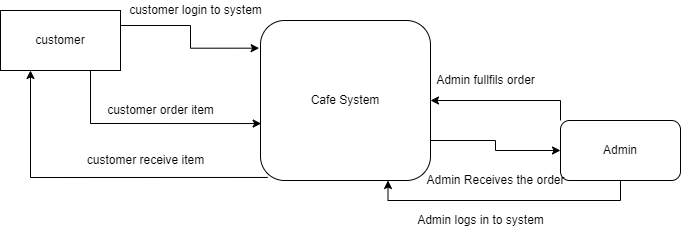

The diagram above was exported from draw.io. Its source (the exported page's mxGraphModel, read from the mxfile embedded in the PNG):
<mxGraphModel dx="782" dy="443" grid="1" gridSize="10" guides="1" tooltips="1" connect="1" arrows="1" fold="1" page="1" pageScale="1" pageWidth="850" pageHeight="1100" math="0" shadow="0">
  <root>
    <mxCell id="0" />
    <mxCell id="1" parent="0" />
    <mxCell id="qcrRDhi706m3LAPWML1W-8" style="edgeStyle=orthogonalEdgeStyle;rounded=0;orthogonalLoop=1;jettySize=auto;html=1;exitX=1;exitY=0.75;exitDx=0;exitDy=0;entryX=0;entryY=0.5;entryDx=0;entryDy=0;" edge="1" parent="1" source="qcrRDhi706m3LAPWML1W-1" target="qcrRDhi706m3LAPWML1W-3">
      <mxGeometry relative="1" as="geometry" />
    </mxCell>
    <mxCell id="qcrRDhi706m3LAPWML1W-13" style="edgeStyle=orthogonalEdgeStyle;rounded=0;orthogonalLoop=1;jettySize=auto;html=1;exitX=0.043;exitY=0.981;exitDx=0;exitDy=0;entryX=0.25;entryY=1;entryDx=0;entryDy=0;exitPerimeter=0;" edge="1" parent="1" source="qcrRDhi706m3LAPWML1W-1" target="qcrRDhi706m3LAPWML1W-2">
      <mxGeometry relative="1" as="geometry" />
    </mxCell>
    <mxCell id="qcrRDhi706m3LAPWML1W-1" value="Cafe System" style="rounded=1;whiteSpace=wrap;html=1;" vertex="1" parent="1">
      <mxGeometry x="300" y="90" width="170" height="160" as="geometry" />
    </mxCell>
    <mxCell id="qcrRDhi706m3LAPWML1W-4" style="edgeStyle=orthogonalEdgeStyle;rounded=0;orthogonalLoop=1;jettySize=auto;html=1;exitX=1;exitY=0.25;exitDx=0;exitDy=0;entryX=-0.008;entryY=0.173;entryDx=0;entryDy=0;entryPerimeter=0;" edge="1" parent="1" source="qcrRDhi706m3LAPWML1W-2" target="qcrRDhi706m3LAPWML1W-1">
      <mxGeometry relative="1" as="geometry" />
    </mxCell>
    <mxCell id="qcrRDhi706m3LAPWML1W-5" style="edgeStyle=orthogonalEdgeStyle;rounded=0;orthogonalLoop=1;jettySize=auto;html=1;exitX=0.75;exitY=1;exitDx=0;exitDy=0;entryX=0.004;entryY=0.644;entryDx=0;entryDy=0;entryPerimeter=0;" edge="1" parent="1" source="qcrRDhi706m3LAPWML1W-2" target="qcrRDhi706m3LAPWML1W-1">
      <mxGeometry relative="1" as="geometry" />
    </mxCell>
    <mxCell id="qcrRDhi706m3LAPWML1W-2" value="customer" style="rounded=0;whiteSpace=wrap;html=1;" vertex="1" parent="1">
      <mxGeometry x="40" y="80" width="120" height="60" as="geometry" />
    </mxCell>
    <mxCell id="qcrRDhi706m3LAPWML1W-7" style="edgeStyle=orthogonalEdgeStyle;rounded=0;orthogonalLoop=1;jettySize=auto;html=1;exitX=0;exitY=0;exitDx=0;exitDy=0;entryX=1;entryY=0.5;entryDx=0;entryDy=0;" edge="1" parent="1" source="qcrRDhi706m3LAPWML1W-3" target="qcrRDhi706m3LAPWML1W-1">
      <mxGeometry relative="1" as="geometry" />
    </mxCell>
    <mxCell id="qcrRDhi706m3LAPWML1W-9" style="edgeStyle=orthogonalEdgeStyle;rounded=0;orthogonalLoop=1;jettySize=auto;html=1;exitX=0.5;exitY=1;exitDx=0;exitDy=0;entryX=0.75;entryY=1;entryDx=0;entryDy=0;" edge="1" parent="1" source="qcrRDhi706m3LAPWML1W-3" target="qcrRDhi706m3LAPWML1W-1">
      <mxGeometry relative="1" as="geometry" />
    </mxCell>
    <mxCell id="qcrRDhi706m3LAPWML1W-3" value="Admin" style="rounded=1;whiteSpace=wrap;html=1;" vertex="1" parent="1">
      <mxGeometry x="600" y="190" width="120" height="60" as="geometry" />
    </mxCell>
    <mxCell id="qcrRDhi706m3LAPWML1W-10" value="customer login to system" style="text;html=1;align=center;verticalAlign=middle;resizable=0;points=[];autosize=1;strokeColor=none;fillColor=none;" vertex="1" parent="1">
      <mxGeometry x="160" y="70" width="150" height="20" as="geometry" />
    </mxCell>
    <mxCell id="qcrRDhi706m3LAPWML1W-11" value="customer order item" style="text;html=1;align=center;verticalAlign=middle;resizable=0;points=[];autosize=1;strokeColor=none;fillColor=none;" vertex="1" parent="1">
      <mxGeometry x="140" y="170" width="120" height="20" as="geometry" />
    </mxCell>
    <mxCell id="qcrRDhi706m3LAPWML1W-12" value="&lt;span style=&quot;color: rgba(0 , 0 , 0 , 0) ; font-family: monospace ; font-size: 0px&quot;&gt;%3CmxGraphModel%3E%3Croot%3E%3CmxCell%20id%3D%220%22%2F%3E%3CmxCell%20id%3D%221%22%20parent%3D%220%22%2F%3E%3CmxCell%20id%3D%222%22%20value%3D%22customer%20order%20item%22%20style%3D%22text%3Bhtml%3D1%3Balign%3Dcenter%3BverticalAlign%3Dmiddle%3Bresizable%3D0%3Bpoints%3D%5B%5D%3Bautosize%3D1%3BstrokeColor%3Dnone%3BfillColor%3Dnone%3B%22%20vertex%3D%221%22%20parent%3D%221%22%3E%3CmxGeometry%20x%3D%22140%22%20y%3D%22170%22%20width%3D%22120%22%20height%3D%2220%22%20as%3D%22geometry%22%2F%3E%3C%2FmxCell%3E%3C%2Froot%3E%3C%2FmxGraphModel%3E&lt;/span&gt;" style="text;html=1;align=center;verticalAlign=middle;resizable=0;points=[];autosize=1;strokeColor=none;fillColor=none;" vertex="1" parent="1">
      <mxGeometry x="190" y="220" width="20" height="20" as="geometry" />
    </mxCell>
    <mxCell id="qcrRDhi706m3LAPWML1W-14" value="customer receive item" style="text;html=1;align=center;verticalAlign=middle;resizable=0;points=[];autosize=1;strokeColor=none;fillColor=none;" vertex="1" parent="1">
      <mxGeometry x="120" y="220" width="130" height="20" as="geometry" />
    </mxCell>
    <mxCell id="qcrRDhi706m3LAPWML1W-15" value="Admin fullfils order" style="text;html=1;align=center;verticalAlign=middle;resizable=0;points=[];autosize=1;strokeColor=none;fillColor=none;" vertex="1" parent="1">
      <mxGeometry x="470" y="140" width="110" height="20" as="geometry" />
    </mxCell>
    <mxCell id="qcrRDhi706m3LAPWML1W-16" value="Admin Receives the order" style="text;html=1;align=center;verticalAlign=middle;resizable=0;points=[];autosize=1;strokeColor=none;fillColor=none;" vertex="1" parent="1">
      <mxGeometry x="460" y="240" width="150" height="20" as="geometry" />
    </mxCell>
    <mxCell id="qcrRDhi706m3LAPWML1W-17" value="Admin logs in to system" style="text;html=1;align=center;verticalAlign=middle;resizable=0;points=[];autosize=1;strokeColor=none;fillColor=none;" vertex="1" parent="1">
      <mxGeometry x="450" y="280" width="140" height="20" as="geometry" />
    </mxCell>
  </root>
</mxGraphModel>